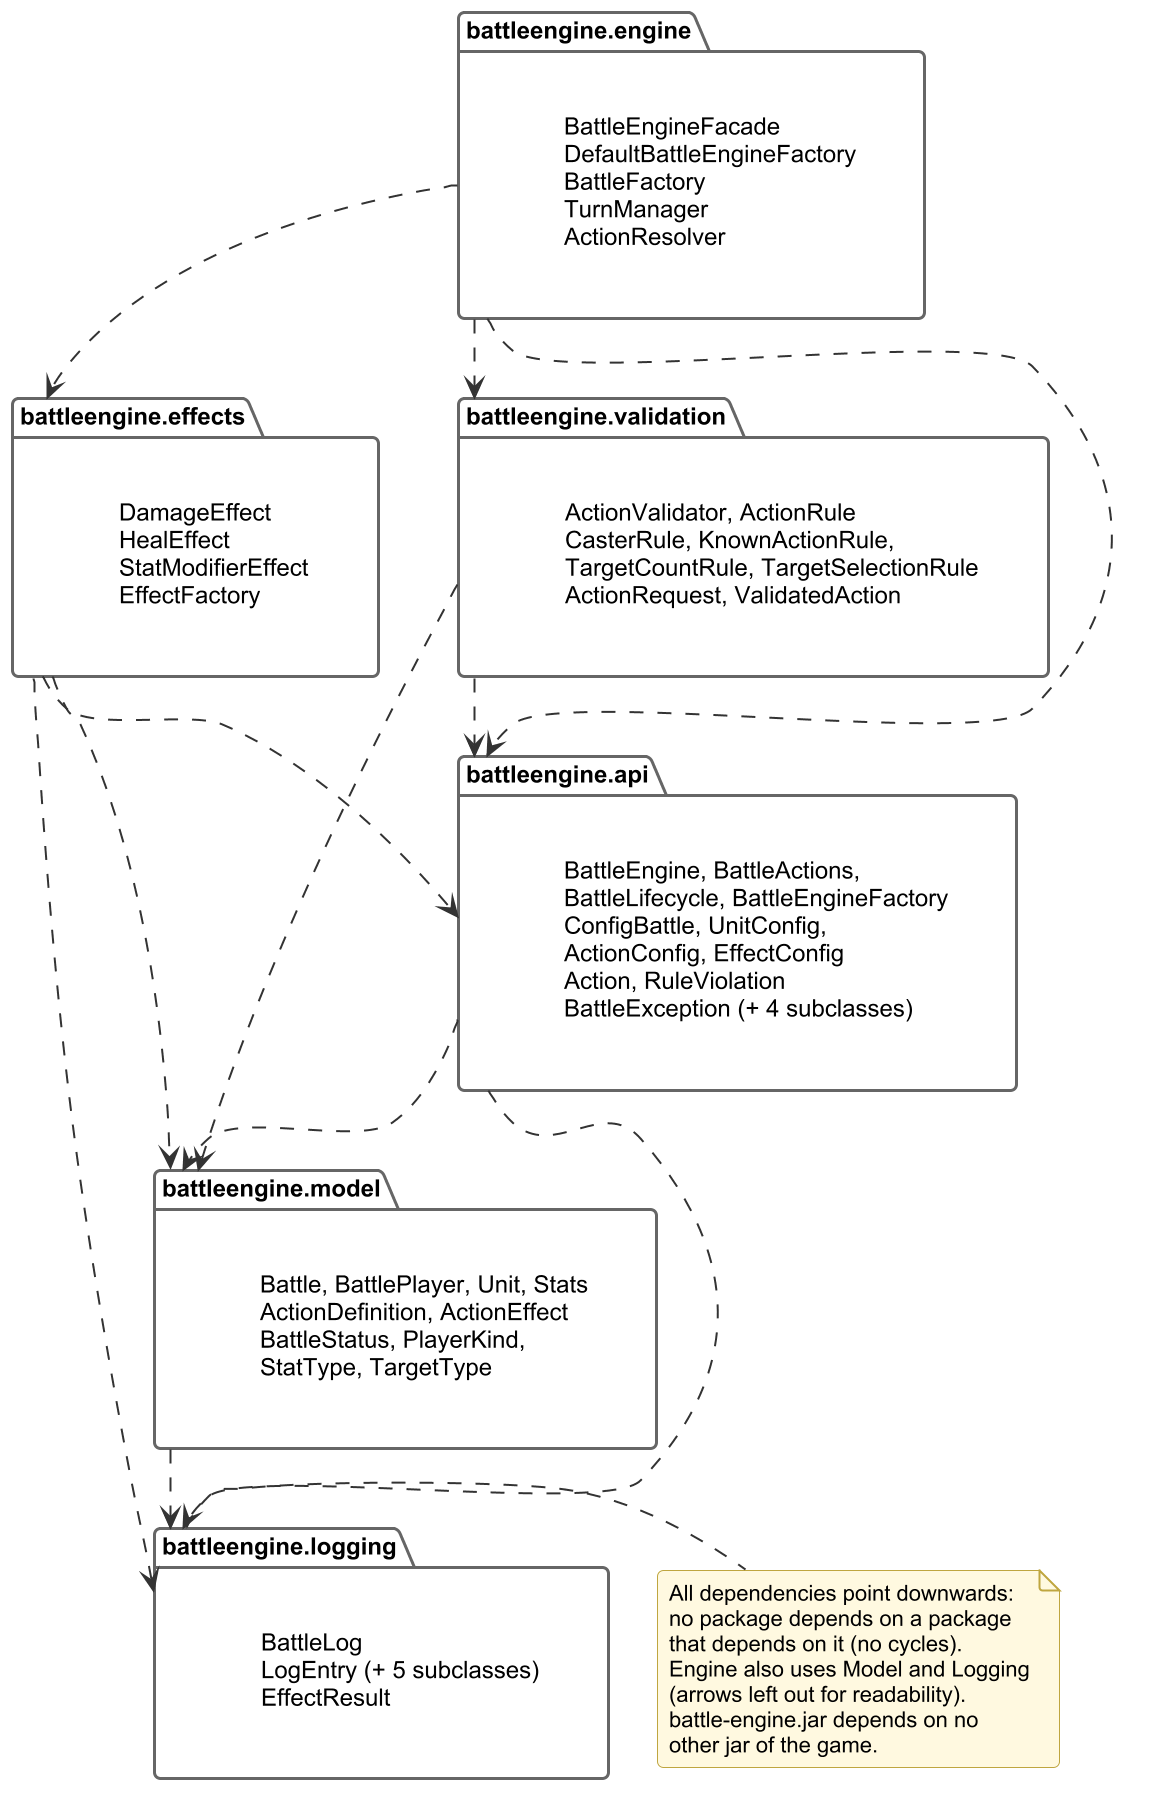

The diagram above was rendered by PlantUML. Its source (embedded in the PNG):
@startuml 13_pkg_engine
skinparamlocked dpi 192
!include style.iuml
skinparam nodesep 35
skinparam ranksep 60
skinparam defaultTextAlignment left
set separator none

package "battleengine.engine" as eng {
  label l_eng [
  BattleEngineFacade
  DefaultBattleEngineFactory
  BattleFactory
  TurnManager
  ActionResolver
  ]
}

package "battleengine.validation" as val {
  label l_val [
  ActionValidator, ActionRule
  CasterRule, KnownActionRule,
  TargetCountRule, TargetSelectionRule
  ActionRequest, ValidatedAction
  ]
}

package "battleengine.effects" as eff {
  label l_eff [
  DamageEffect
  HealEffect
  StatModifierEffect
  EffectFactory
  ]
}

package "battleengine.api" as api {
  label l_api [
  BattleEngine, BattleActions,
  BattleLifecycle, BattleEngineFactory
  ConfigBattle, UnitConfig,
  ActionConfig, EffectConfig
  Action, RuleViolation
  BattleException (+ 4 subclasses)
  ]
}

package "battleengine.model" as mod {
  label l_mod [
  Battle, BattlePlayer, Unit, Stats
  ActionDefinition, ActionEffect
  BattleStatus, PlayerKind,
  StatType, TargetType
  ]
}

package "battleengine.logging" as log {
  label l_log [
  BattleLog
  LogEntry (+ 5 subclasses)
  EffectResult
  ]
}

eng ..> val
eng ..> eff
eng ..> api
val ..> api
eff ..> api
val ..> mod
eff ..> mod
api ..> mod
mod ..> log
api ..> log
eff ..> log

note right of log
  All dependencies point downwards:
  no package depends on a package
  that depends on it (no cycles).
  Engine also uses Model and Logging
  (arrows left out for readability).
  battle-engine.jar depends on no
  other jar of the game.
end note
@enduml